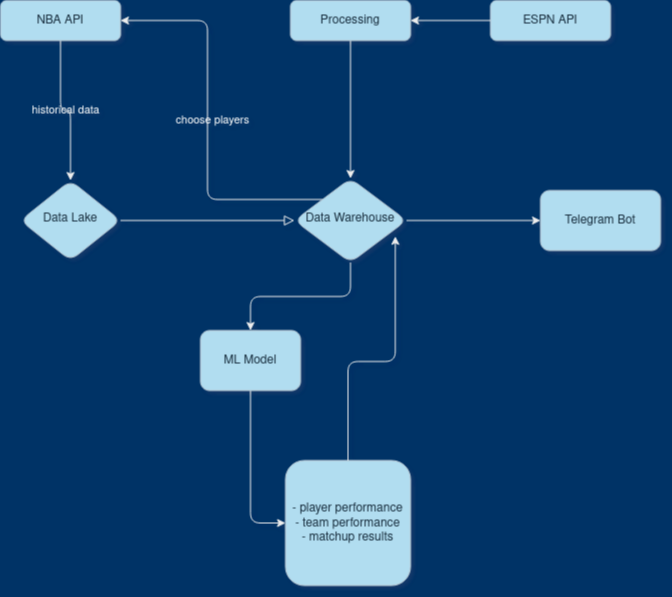

The diagram above was exported from draw.io. Its source (the exported page's mxGraphModel, read from the mxfile embedded in the PNG):
<mxGraphModel dx="1050" dy="533" grid="0" gridSize="10" guides="1" tooltips="1" connect="1" arrows="1" fold="1" page="1" pageScale="1" pageWidth="827" pageHeight="1169" background="#003366" math="0" shadow="1">
  <root>
    <mxCell id="WIyWlLk6GJQsqaUBKTNV-0" />
    <mxCell id="WIyWlLk6GJQsqaUBKTNV-1" parent="WIyWlLk6GJQsqaUBKTNV-0" />
    <mxCell id="aXhSwsarmQJcwhCGfivm-2" value="&lt;div&gt;&lt;font color=&quot;#ffffff&quot;&gt;historical data&lt;/font&gt;&lt;/div&gt;" style="edgeStyle=orthogonalEdgeStyle;rounded=1;orthogonalLoop=1;jettySize=auto;html=1;labelBackgroundColor=none;strokeColor=#EEEEEE;fontColor=default;" edge="1" parent="WIyWlLk6GJQsqaUBKTNV-1" source="WIyWlLk6GJQsqaUBKTNV-3" target="WIyWlLk6GJQsqaUBKTNV-6">
      <mxGeometry relative="1" as="geometry" />
    </mxCell>
    <mxCell id="WIyWlLk6GJQsqaUBKTNV-3" value="NBA API" style="rounded=1;whiteSpace=wrap;html=1;fontSize=12;glass=0;strokeWidth=1;shadow=0;labelBackgroundColor=none;fillColor=#B1DDF0;strokeColor=#BAC8D3;fontColor=#182E3E;" parent="WIyWlLk6GJQsqaUBKTNV-1" vertex="1">
      <mxGeometry x="30" y="80" width="120" height="40" as="geometry" />
    </mxCell>
    <mxCell id="WIyWlLk6GJQsqaUBKTNV-6" value="Data Lake" style="rhombus;whiteSpace=wrap;html=1;shadow=0;fontFamily=Helvetica;fontSize=12;align=center;strokeWidth=1;spacing=6;spacingTop=-4;labelBackgroundColor=none;fillColor=#B1DDF0;strokeColor=#BAC8D3;fontColor=#182E3E;rounded=1;" parent="WIyWlLk6GJQsqaUBKTNV-1" vertex="1">
      <mxGeometry x="50" y="260" width="100" height="80" as="geometry" />
    </mxCell>
    <mxCell id="aXhSwsarmQJcwhCGfivm-0" value="ESPN API" style="rounded=1;whiteSpace=wrap;html=1;fontSize=12;glass=0;strokeWidth=1;shadow=0;labelBackgroundColor=none;fillColor=#B1DDF0;strokeColor=#BAC8D3;fontColor=#182E3E;" vertex="1" parent="WIyWlLk6GJQsqaUBKTNV-1">
      <mxGeometry x="520" y="80" width="120" height="40" as="geometry" />
    </mxCell>
    <mxCell id="aXhSwsarmQJcwhCGfivm-1" style="edgeStyle=orthogonalEdgeStyle;rounded=1;orthogonalLoop=1;jettySize=auto;html=1;labelBackgroundColor=none;strokeColor=#EEEEEE;fontColor=default;" edge="1" parent="WIyWlLk6GJQsqaUBKTNV-1" source="aXhSwsarmQJcwhCGfivm-3" target="aXhSwsarmQJcwhCGfivm-5">
      <mxGeometry relative="1" as="geometry" />
    </mxCell>
    <mxCell id="aXhSwsarmQJcwhCGfivm-4" value="" style="edgeStyle=orthogonalEdgeStyle;rounded=1;orthogonalLoop=1;jettySize=auto;html=1;entryX=1;entryY=0.5;entryDx=0;entryDy=0;labelBackgroundColor=none;strokeColor=#EEEEEE;fontColor=default;" edge="1" parent="WIyWlLk6GJQsqaUBKTNV-1" source="aXhSwsarmQJcwhCGfivm-0" target="aXhSwsarmQJcwhCGfivm-3">
      <mxGeometry relative="1" as="geometry">
        <mxPoint x="520" y="100" as="sourcePoint" />
        <mxPoint x="275" y="190" as="targetPoint" />
      </mxGeometry>
    </mxCell>
    <mxCell id="aXhSwsarmQJcwhCGfivm-3" value="Processing" style="rounded=1;whiteSpace=wrap;html=1;fontSize=12;glass=0;strokeWidth=1;shadow=0;labelBackgroundColor=none;fillColor=#B1DDF0;strokeColor=#BAC8D3;fontColor=#182E3E;" vertex="1" parent="WIyWlLk6GJQsqaUBKTNV-1">
      <mxGeometry x="320" y="80" width="120" height="40" as="geometry" />
    </mxCell>
    <mxCell id="aXhSwsarmQJcwhCGfivm-6" value="" style="edgeStyle=orthogonalEdgeStyle;rounded=1;html=1;jettySize=auto;orthogonalLoop=1;fontSize=11;endArrow=block;endFill=0;endSize=8;strokeWidth=1;shadow=0;labelBackgroundColor=none;strokeColor=#EEEEEE;fontColor=default;" edge="1" parent="WIyWlLk6GJQsqaUBKTNV-1" source="WIyWlLk6GJQsqaUBKTNV-6" target="aXhSwsarmQJcwhCGfivm-5">
      <mxGeometry y="10" relative="1" as="geometry">
        <mxPoint as="offset" />
        <mxPoint x="160" y="260" as="sourcePoint" />
        <mxPoint x="440" y="310" as="targetPoint" />
      </mxGeometry>
    </mxCell>
    <mxCell id="aXhSwsarmQJcwhCGfivm-7" style="edgeStyle=orthogonalEdgeStyle;rounded=1;orthogonalLoop=1;jettySize=auto;html=1;exitX=0;exitY=0;exitDx=0;exitDy=0;entryX=1;entryY=0.5;entryDx=0;entryDy=0;labelBackgroundColor=none;strokeColor=#EEEEEE;fontColor=default;" edge="1" parent="WIyWlLk6GJQsqaUBKTNV-1" source="aXhSwsarmQJcwhCGfivm-5" target="WIyWlLk6GJQsqaUBKTNV-3">
      <mxGeometry relative="1" as="geometry" />
    </mxCell>
    <mxCell id="aXhSwsarmQJcwhCGfivm-8" value="&lt;div&gt;choose players&lt;/div&gt;" style="edgeLabel;html=1;align=center;verticalAlign=middle;resizable=0;points=[];labelBackgroundColor=none;fontColor=#FFFFFF;rounded=1;" vertex="1" connectable="0" parent="aXhSwsarmQJcwhCGfivm-7">
      <mxGeometry x="0.0234" y="-4" relative="1" as="geometry">
        <mxPoint as="offset" />
      </mxGeometry>
    </mxCell>
    <mxCell id="aXhSwsarmQJcwhCGfivm-10" style="edgeStyle=orthogonalEdgeStyle;rounded=1;orthogonalLoop=1;jettySize=auto;html=1;entryX=0.5;entryY=0;entryDx=0;entryDy=0;labelBackgroundColor=none;strokeColor=#EEEEEE;fontColor=default;" edge="1" parent="WIyWlLk6GJQsqaUBKTNV-1" source="aXhSwsarmQJcwhCGfivm-5" target="aXhSwsarmQJcwhCGfivm-9">
      <mxGeometry relative="1" as="geometry" />
    </mxCell>
    <mxCell id="aXhSwsarmQJcwhCGfivm-16" style="edgeStyle=orthogonalEdgeStyle;rounded=1;orthogonalLoop=1;jettySize=auto;html=1;labelBackgroundColor=none;strokeColor=#EEEEEE;fontColor=default;" edge="1" parent="WIyWlLk6GJQsqaUBKTNV-1" source="aXhSwsarmQJcwhCGfivm-5" target="aXhSwsarmQJcwhCGfivm-17">
      <mxGeometry relative="1" as="geometry">
        <mxPoint x="630" y="300" as="targetPoint" />
      </mxGeometry>
    </mxCell>
    <mxCell id="aXhSwsarmQJcwhCGfivm-5" value="Data Warehouse" style="rhombus;whiteSpace=wrap;html=1;shadow=0;fontFamily=Helvetica;fontSize=12;align=center;strokeWidth=1;spacing=6;spacingTop=-4;labelBackgroundColor=none;fillColor=#B1DDF0;strokeColor=#BAC8D3;fontColor=#182E3E;rounded=1;" vertex="1" parent="WIyWlLk6GJQsqaUBKTNV-1">
      <mxGeometry x="324" y="258" width="112" height="84" as="geometry" />
    </mxCell>
    <mxCell id="aXhSwsarmQJcwhCGfivm-14" style="edgeStyle=orthogonalEdgeStyle;rounded=1;orthogonalLoop=1;jettySize=auto;html=1;entryX=0;entryY=0.5;entryDx=0;entryDy=0;labelBackgroundColor=none;strokeColor=#EEEEEE;fontColor=default;" edge="1" parent="WIyWlLk6GJQsqaUBKTNV-1" source="aXhSwsarmQJcwhCGfivm-9" target="aXhSwsarmQJcwhCGfivm-13">
      <mxGeometry relative="1" as="geometry" />
    </mxCell>
    <mxCell id="aXhSwsarmQJcwhCGfivm-9" value="ML Model" style="rounded=1;whiteSpace=wrap;html=1;labelBackgroundColor=none;fillColor=#B1DDF0;strokeColor=#BAC8D3;fontColor=#182E3E;" vertex="1" parent="WIyWlLk6GJQsqaUBKTNV-1">
      <mxGeometry x="230" y="410" width="100" height="60" as="geometry" />
    </mxCell>
    <mxCell id="aXhSwsarmQJcwhCGfivm-13" value="&lt;div&gt;- player performance&lt;/div&gt;&lt;div&gt;- team performance&lt;/div&gt;&lt;div&gt;- matchup results&lt;br&gt;&lt;/div&gt;" style="whiteSpace=wrap;html=1;aspect=fixed;labelBackgroundColor=none;fillColor=#B1DDF0;strokeColor=#BAC8D3;fontColor=#182E3E;rounded=1;" vertex="1" parent="WIyWlLk6GJQsqaUBKTNV-1">
      <mxGeometry x="315" y="540" width="125" height="125" as="geometry" />
    </mxCell>
    <mxCell id="aXhSwsarmQJcwhCGfivm-15" style="edgeStyle=orthogonalEdgeStyle;rounded=1;orthogonalLoop=1;jettySize=auto;html=1;entryX=0.9;entryY=0.688;entryDx=0;entryDy=0;entryPerimeter=0;labelBackgroundColor=none;strokeColor=#EEEEEE;fontColor=default;" edge="1" parent="WIyWlLk6GJQsqaUBKTNV-1" source="aXhSwsarmQJcwhCGfivm-13" target="aXhSwsarmQJcwhCGfivm-5">
      <mxGeometry relative="1" as="geometry" />
    </mxCell>
    <mxCell id="aXhSwsarmQJcwhCGfivm-17" value="Telegram Bot" style="rounded=1;whiteSpace=wrap;html=1;labelBackgroundColor=none;fillColor=#B1DDF0;strokeColor=#BAC8D3;fontColor=#182E3E;" vertex="1" parent="WIyWlLk6GJQsqaUBKTNV-1">
      <mxGeometry x="570" y="270" width="120" height="60" as="geometry" />
    </mxCell>
  </root>
</mxGraphModel>